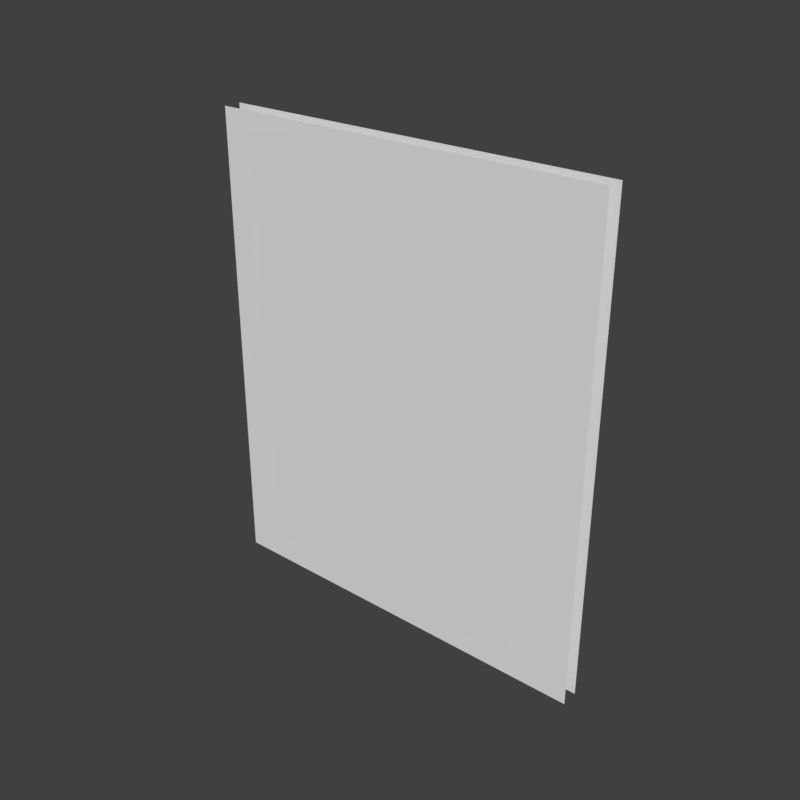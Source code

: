 # Source: windowWood3.blend  (saved by Blender 2.80.75; exported with 4.5.12 LTS)
import bpy
from mathutils import Matrix  # noqa: F401  (used for matrix-valued properties, if any)

bpy.ops.wm.read_factory_settings(use_empty=True)
scene = bpy.context.scene
scene.name = 'Scene'

# ---- collections
col_collection_1 = bpy.data.collections.new('Collection 1'); scene.collection.children.link(col_collection_1)

# ---- materials (node trees are filled in below, after node groups)
mat_windowbar0 = bpy.data.materials.new('windowBar0')
mat_windowbar0.alpha_threshold = 0.0
mat_windowbar0.use_transparent_shadow = False
mat_windowbar0.roughness = 0.5
mat_vertexwood = bpy.data.materials.new('vertexWood')
mat_vertexwood.alpha_threshold = 0.0
mat_vertexwood.use_transparent_shadow = False
mat_vertexwood.roughness = 0.5

# ---- material node trees

# ---- world
world_world = bpy.data.worlds.new('World'); scene.world = world_world
world_world.color = (0.05088, 0.05088, 0.05088)
world_world.use_sun_shadow = False
world_world.sun_shadow_jitter_overblur = 0.0
world_world.cycles.sampling_method = 'MANUAL'

# ---- meshes
me_plane_002 = bpy.data.meshes.new('Plane.002')
me_plane_002.from_pydata([(-0.6584, -1.288, -0.02897), (0.6584, -1.288, -0.02897), (-0.6584, 0.2844, -0.02897), (0.6584, 0.2844, -0.02897), (-0.6584, -1.288, 0.02897), (0.6584, -1.288, 0.02897), (-0.6584, 0.2844, 0.02897), (0.6584, 0.2844, 0.02897)], [], [(0, 2, 3, 1), (4, 5, 7, 6)])
_uv = me_plane_002.uv_layers.new(name='UVMap')
_uv.uv.foreach_set('vector', [0.1028, 0.9155, 0.1028, 0.08768, 0.8907, 0.08768, 0.8907, 0.9155, 0.1028, 0.9155, 0.8907, 0.9155, 0.8907, 0.08768, 0.1028, 0.08768])
me_plane_002.materials.append(mat_windowbar0)
me_plane_002.use_remesh_preserve_volume = False
me_plane_002.use_remesh_preserve_attributes = False
me_plane_002.use_mirror_vertex_groups = False
me_plane_002.update()
me_cube_001 = bpy.data.meshes.new('Cube.001')
me_cube_001.from_pydata([(0.4671, -0.1229, 0.7747), (0.4667, -0.1229, 1.968), (0.4671, 0.1229, 0.7747), (0.4667, 0.1229, 1.968), (0.515, -0.1229, 0.7747), (0.5149, -0.1229, 2.024), (0.515, 0.1229, 0.7747), (0.5149, 0.1229, 2.024), (0.4263, 0.08896, 0.7747), (0.4263, -0.08896, 0.7747), (0.4263, -0.08896, 1.922), (0.4263, 0.08896, 1.922), (0.5558, -0.08896, 0.7747), (0.5558, 0.08896, 0.7747), (0.5558, 0.08896, 2.072), (0.5558, -0.08896, 2.072), (0.0, -0.1229, 2.024), (0.0, 0.1229, 2.024), (0.0, -0.1229, 1.968), (0.0, 0.1229, 1.968), (0.0, 0.08896, 2.072), (0.0, -0.08896, 2.072), (0.0, -0.08896, 1.92), (0.0, 0.08896, 1.92), (-0.5782, -0.178, 0.75), (-0.5782, -0.178, 0.8), (-0.5782, 0.178, 0.75), (-0.5782, 0.178, 0.8), (0.5782, -0.178, 0.75), (0.5782, -0.178, 0.8), (0.5782, 0.178, 0.75), (0.5782, 0.178, 0.8)], [], [(8, 11, 3, 2), (2, 3, 7, 6), (12, 15, 5, 4), (4, 5, 1, 0), (6, 7, 14, 13), (13, 14, 15, 12), (0, 1, 10, 9), (11, 10, 22, 23), (20, 14, 7, 17), (17, 7, 3, 19), (22, 10, 1, 18), (18, 1, 5, 16), (19, 3, 11, 23), (10, 11, 8, 9), (16, 5, 15, 21), (21, 15, 14, 20), (24, 25, 27, 26), (26, 27, 31, 30), (30, 31, 29, 28), (28, 29, 25, 24), (26, 30, 28, 24), (31, 27, 25, 29)])
_ca = me_cube_001.color_attributes.new('Col', 'BYTE_COLOR', 'CORNER')
_ca.data.foreach_set('color', [0.0648, 0.0648, 0.0648, 1.0, 0.1845, 0.1845, 0.1845, 1.0, 0.402, 0.402, 0.402, 1.0, 0.2232, 0.2232, 0.2232, 1.0, 0.2232, 0.2232, 0.2232, 1.0, 0.402, 0.402, 0.402, 1.0, 0.402, 0.402, 0.402, 1.0, 0.2232, 0.2232, 0.2232, 1.0, 0.0648, 0.0648, 0.0648, 1.0, 0.1845, 0.1845, 0.1845, 1.0, 0.3968, 0.3968, 0.3968, 1.0, 0.2232, 0.2232, 0.2232, 1.0, 0.2232, 0.2232, 0.2232, 1.0, 0.3968, 0.3968, 0.3968, 1.0, 0.3968, 0.3968, 0.3968, 1.0, 0.2232, 0.2232, 0.2232, 1.0, 0.2232, 0.2232, 0.2232, 1.0, 0.402, 0.402, 0.402, 1.0, 0.1845, 0.1845, 0.1845, 1.0, 0.0648, 0.0648, 0.0648, 1.0, 0.0648, 0.0648, 0.0648, 1.0, 0.1845, 0.1845, 0.1845, 1.0, 0.1845, 0.1845, 0.1845, 1.0, 0.0648, 0.0648, 0.0648, 1.0, 0.2232, 0.2232, 0.2232, 1.0, 0.3968, 0.3968, 0.3968, 1.0, 0.1845, 0.1845, 0.1845, 1.0, 0.0648, 0.0648, 0.0648, 1.0, 0.1845, 0.1845, 0.1845, 1.0, 1.0, 1.0, 1.0, 1.0, 0.1845, 0.1845, 0.1845, 1.0, 0.1845, 0.1845, 0.1845, 1.0, 0.1845, 0.1845, 0.1845, 1.0, 0.1845, 0.1845, 0.1845, 1.0, 0.402, 0.402, 0.402, 1.0, 0.402, 0.402, 0.402, 1.0, 0.402, 0.402, 0.402, 1.0, 0.402, 0.402, 0.402, 1.0, 0.402, 0.402, 0.402, 1.0, 0.402, 0.402, 0.402, 1.0, 0.3278, 0.3278, 0.3278, 1.0, 0.1845, 0.1845, 0.1845, 1.0, 0.3968, 0.3968, 0.3968, 1.0, 0.402, 0.402, 0.402, 1.0, 0.402, 0.402, 0.402, 1.0, 0.3968, 0.3968, 0.3968, 1.0, 0.3968, 0.3968, 0.3968, 1.0, 0.3864, 0.3864, 0.3864, 1.0, 0.402, 0.402, 0.402, 1.0, 0.402, 0.402, 0.402, 1.0, 0.1845, 0.1845, 0.1845, 1.0, 0.1845, 0.1845, 0.1845, 1.0, 1.0, 1.0, 1.0, 1.0, 0.1845, 0.1845, 0.1845, 1.0, 0.0648, 0.0648, 0.0648, 1.0, 0.07227, 0.07227, 0.07227, 1.0, 0.3864, 0.3864, 0.3864, 1.0, 0.3968, 0.3968, 0.3968, 1.0, 0.1845, 0.1845, 0.1845, 1.0, 0.1845, 0.1845, 0.1845, 1.0, 0.1845, 0.1845, 0.1845, 1.0, 0.1845, 0.1845, 0.1845, 1.0, 0.1845, 0.1845, 0.1845, 1.0, 0.1845, 0.1845, 0.1845, 1.0, 0.04092, 0.04092, 0.04092, 1.0, 0.3095, 0.3095, 0.3095, 1.0, 0.3095, 0.3095, 0.3095, 1.0, 0.04092, 0.04092, 0.04092, 1.0, 0.04092, 0.04092, 0.04092, 1.0, 0.3095, 0.3095, 0.3095, 1.0, 0.3095, 0.3095, 0.3095, 1.0, 0.04092, 0.04092, 0.04092, 1.0, 0.04092, 0.04092, 0.04092, 1.0, 0.3095, 0.3095, 0.3095, 1.0, 0.3095, 0.3095, 0.3095, 1.0, 0.04092, 0.04092, 0.04092, 1.0, 0.04092, 0.04092, 0.04092, 1.0, 0.3095, 0.3095, 0.3095, 1.0, 0.3095, 0.3095, 0.3095, 1.0, 0.04092, 0.04092, 0.04092, 1.0, 0.04092, 0.04092, 0.04092, 1.0, 0.04092, 0.04092, 0.04092, 1.0, 0.04092, 0.04092, 0.04092, 1.0, 0.04092, 0.04092, 0.04092, 1.0, 0.3095, 0.3095, 0.3095, 1.0, 0.3095, 0.3095, 0.3095, 1.0, 0.3095, 0.3095, 0.3095, 1.0, 0.3095, 0.3095, 0.3095, 1.0])
me_cube_001.materials.append(mat_vertexwood)
me_cube_001.use_remesh_preserve_volume = False
me_cube_001.use_remesh_preserve_attributes = False
me_cube_001.use_mirror_vertex_groups = False
me_cube_001.use_paint_bone_selection = False
me_cube_001.use_paint_mask = True
me_cube_001.update()

# ---- objects
ob_plane_001 = bpy.data.objects.new('Plane.001', me_plane_002)
ob_window_001 = bpy.data.objects.new('window.001', me_cube_001)

# ---- transforms, parenting, visibility, modifiers, constraints
ob_plane_001.location = (0.0, 0.0, 1.0)
ob_plane_001.rotation_euler = (-1.571, -2.22e-16, 2.22e-16)
ob_plane_001.scale = (0.75, 0.75, 0.75)
ob_plane_001.lineart.crease_threshold = 0.0
ob_window_001.location = (0.0, 0.0, 0.0)
ob_window_001.hide_render = True
ob_window_001.lineart.crease_threshold = 0.0
_m = ob_window_001.modifiers.new('Mirror', 'MIRROR')
_m.use_clip = True

# ---- collection membership
col_collection_1.objects.link(ob_plane_001)
col_collection_1.objects.link(ob_window_001)

# ---- scene / render settings (as saved in the file)
scene.frame_start = 1; scene.frame_end = 250; scene.frame_set(1)
scene.render.engine = 'BLENDER_EEVEE_NEXT'
scene.render.resolution_x = 1024
scene.render.resolution_y = 1024
scene.render.dither_intensity = 0.0
scene.render.film_transparent = True
scene.render.use_bake_selected_to_active = True
scene.cycles.use_denoising = False
scene.cycles.samples = 128
scene.cycles.sampling_pattern = 'TABULATED_SOBOL'
scene.cycles.use_adaptive_sampling = False
scene.cycles.use_light_tree = False
scene.cycles.blur_glossy = 0.0
scene.cycles.sample_clamp_indirect = 0.0
scene.view_settings.view_transform = 'Standard'
bpy.context.view_layer.update()

# ---- added for rendering (the .blend has no active camera and no usable light): camera, sun
cam_auto = bpy.data.cameras.new('AutoCamera')
cam_auto.lens = 50.0
cam_auto.sensor_width = 36.0
cam_auto.clip_end = 1000.0
ob_auto_camera = bpy.data.objects.new('AutoCamera', cam_auto)
scene.collection.objects.link(ob_auto_camera)
ob_auto_camera.location = (1.4237, -1.70844, 2.51527)
ob_auto_camera.rotation_euler = (1.09748, -7.21219e-08, 0.694738)
scene.camera = ob_auto_camera
light_auto_sun = bpy.data.lights.new('AutoSun', 'SUN')
light_auto_sun.energy = 3.0
light_auto_sun.angle = 0.0523599
ob_auto_sun = bpy.data.objects.new('AutoSun', light_auto_sun)
scene.collection.objects.link(ob_auto_sun)
ob_auto_sun.rotation_euler = (0.872665, 0.174533, 0.523599)
bpy.context.view_layer.update()
